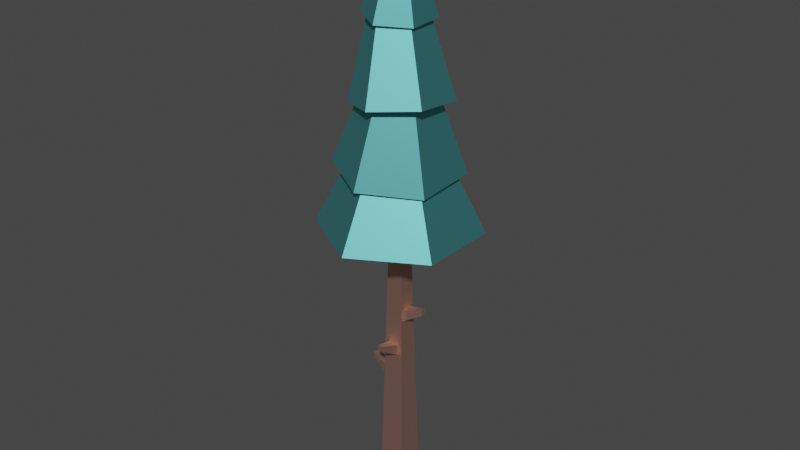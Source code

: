 # Source: pineTree_Tall_C.blend  (saved by Blender 3.4.6; exported with 4.5.12 LTS)
import bpy
from mathutils import Matrix  # noqa: F401  (used for matrix-valued properties, if any)

bpy.ops.wm.read_factory_settings(use_empty=True)
scene = bpy.context.scene
scene.name = 'Scene'

# ---- collections
col_collection = bpy.data.collections.new('Collection'); scene.collection.children.link(col_collection)

# ---- materials (node trees are filled in below, after node groups)
mat_leafsdark_032 = bpy.data.materials.new('leafsDark.032')
mat_leafsdark_032.use_transparent_shadow = False
mat_leafsdark_032.diffuse_color = (0.1686, 0.651, 0.6667, 1.0)
mat_leafsdark_032.roughness = 0.5528
mat_leafsdark_032.specular_intensity = 1.0
mat_leafsdark_032.metallic = 1.0
mat_woodbarkdark_027 = bpy.data.materials.new('woodBarkDark.027')
mat_woodbarkdark_027.use_transparent_shadow = False
mat_woodbarkdark_027.diffuse_color = (0.8, 0.4627, 0.3686, 1.0)
mat_woodbarkdark_027.roughness = 0.5528
mat_woodbarkdark_027.specular_intensity = 1.0
mat_woodbarkdark_027.metallic = 1.0

# ---- material node trees
mat_leafsdark_032.use_nodes = True; mat_leafsdark_032.node_tree.nodes.clear()
_N = mat_leafsdark_032.node_tree.nodes; _L = mat_leafsdark_032.node_tree.links
n0 = _N.new('ShaderNodeBsdfPrincipled'); n0.name = 'Principled BSDF'; n0.location = (10, 300)
n0.distribution = 'GGX'
n0.subsurface_method = 'RANDOM_WALK_SKIN'
n0.inputs[0].default_value = (0.1686, 0.651, 0.6667, 1.0)
n0.inputs[1].default_value = 1.0
n0.inputs[2].default_value = 0.5528
n0.inputs[3].default_value = 1.45
n0.inputs[13].default_value = 1.0
n0.inputs[27].default_value = (0.0, 0.0, 0.0, 1.0)
n0.inputs[28].default_value = 1.0
n1 = _N.new('ShaderNodeOutputMaterial'); n1.name = 'Material Output'; n1.location = (300, 300)
n2 = _N.new('ShaderNodeNormalMap'); n2.name = 'Normal Map'; n2.location = (-300, -300)
n2.label = 'Normal/Map'
_L.new(n0.outputs[0], n1.inputs[0])
_L.new(n2.outputs[0], n0.inputs[5])
n1.is_active_output = True
mat_woodbarkdark_027.use_nodes = True; mat_woodbarkdark_027.node_tree.nodes.clear()
_N = mat_woodbarkdark_027.node_tree.nodes; _L = mat_woodbarkdark_027.node_tree.links
n0 = _N.new('ShaderNodeBsdfPrincipled'); n0.name = 'Principled BSDF'; n0.location = (10, 300)
n0.distribution = 'GGX'
n0.subsurface_method = 'RANDOM_WALK_SKIN'
n0.inputs[0].default_value = (0.8, 0.4627, 0.3686, 1.0)
n0.inputs[1].default_value = 1.0
n0.inputs[2].default_value = 0.5528
n0.inputs[3].default_value = 1.45
n0.inputs[13].default_value = 1.0
n0.inputs[27].default_value = (0.0, 0.0, 0.0, 1.0)
n0.inputs[28].default_value = 1.0
n1 = _N.new('ShaderNodeOutputMaterial'); n1.name = 'Material Output'; n1.location = (300, 300)
n2 = _N.new('ShaderNodeNormalMap'); n2.name = 'Normal Map'; n2.location = (-300, -300)
n2.label = 'Normal/Map'
_L.new(n0.outputs[0], n1.inputs[0])
_L.new(n2.outputs[0], n0.inputs[5])
n1.is_active_output = True

# ---- world
world_world = bpy.data.worlds.new('World'); scene.world = world_world
world_world.use_nodes = True; world_world.node_tree.nodes.clear()
_N = world_world.node_tree.nodes; _L = world_world.node_tree.links
n0 = _N.new('ShaderNodeOutputWorld'); n0.name = 'World Output'; n0.location = (300, 300)
n1 = _N.new('ShaderNodeBackground'); n1.name = 'Background'; n1.location = (10, 300)
n1.inputs[0].default_value = (0.05088, 0.05088, 0.05088, 1.0)
_L.new(n1.outputs[0], n0.inputs[0])
n0.is_active_output = True
world_world.color = (0.05088, 0.05088, 0.05088)
world_world.use_sun_shadow = False
world_world.sun_shadow_jitter_overblur = 0.0

# ---- meshes
me_mesh_322 = bpy.data.meshes.new('Mesh.322')
me_mesh_322.from_pydata([(2.402, 10.34, 1.387), (2.402, 10.34, -1.387), (0.0, 10.34, 2.773), (0.245, 10.34, 0.245), (-0.245, 10.34, 0.245), (-2.402, 10.34, 1.387), (-0.245, 10.34, -0.245), (0.245, 10.34, -0.245), (0.0, 10.34, -2.773), (-2.402, 10.34, -1.387), (0.1454, 14.82, 1.761), (-0.1068, 17.24, 0.9357), (1.586, 14.94, 0.9133), (0.7941, 17.21, 0.4493), (-2.402, 10.34, -1.387), (0.0, 10.34, -2.773), (-1.444, 12.56, -0.8337), (-2.888e-14, 12.5, -1.697), (-1.296, 14.42, -0.7336), (-0.9234, 17.38, -0.5343), (-1.296, 14.56, 0.9372), (-0.9396, 17.33, 0.3945), (-1.952, 12.62, -1.14), (-1.229, 14.44, -0.6969), (-1.952, 12.48, 1.019), (-1.142, 14.56, 0.7312), (-0.0826, 12.26, 2.092), (-1.952, 12.48, 1.019), (0.06822, 14.77, 1.305), (-1.142, 14.56, 0.7312), (-1.296, 14.56, 0.9372), (-0.9396, 17.33, 0.3945), (0.1454, 14.82, 1.761), (-0.1068, 17.24, 0.9357), (0.1454, 14.55, -1.581), (1.586, 14.8, -0.7574), (-0.1345, 17.36, -1.011), (0.7441, 17.27, -0.5711), (-1.296, 14.42, -0.7336), (0.1454, 14.55, -1.581), (-0.9234, 17.38, -0.5343), (-0.1345, 17.36, -1.011), (1.786, 12.18, 1.004), (-0.0826, 12.26, 2.092), (1.116, 14.86, 0.6596), (0.06822, 14.77, 1.305), (1.786, 12.32, -1.155), (1.161, 14.76, -0.5838), (-0.0826, 12.54, -2.228), (0.04396, 14.55, -1.359), (0.0, 10.34, 2.773), (-2.402, 10.34, 1.387), (0.0, 12.27, 1.811), (-1.49, 12.45, 0.8605), (1.586, 14.8, -0.7574), (1.586, 14.94, 0.9133), (0.7441, 17.27, -0.5711), (0.7941, 17.21, 0.4493), (-2.402, 10.34, -1.387), (-1.444, 12.56, -0.8337), (-2.402, 10.34, 1.387), (-1.49, 12.45, 0.8605), (2.402, 10.34, 1.387), (0.0, 10.34, 2.773), (1.599, 12.2, 0.9229), (0.0, 12.27, 1.811), (1.786, 12.32, -1.155), (1.599, 12.2, 0.9229), (1.786, 12.18, 1.004), (-0.0826, 12.26, 2.092), (0.0, 12.27, 1.811), (-1.49, 12.45, 0.8605), (-1.952, 12.48, 1.019), (1.545, 12.32, -0.8922), (-0.0826, 12.54, -2.228), (-2.888e-14, 12.5, -1.697), (-1.444, 12.56, -0.8337), (-1.952, 12.62, -1.14), (1.586, 14.8, -0.7574), (1.116, 14.86, 0.6596), (1.586, 14.94, 0.9133), (0.1454, 14.82, 1.761), (1.161, 14.76, -0.5838), (0.06822, 14.77, 1.305), (-1.296, 14.56, 0.9372), (-1.142, 14.56, 0.7312), (-1.229, 14.44, -0.6969), (0.1454, 14.55, -1.581), (0.04396, 14.55, -1.359), (-1.296, 14.42, -0.7336), (1.786, 12.32, -1.155), (1.786, 12.18, 1.004), (1.161, 14.76, -0.5838), (1.116, 14.86, 0.6596), (0.0, 10.34, -2.773), (2.402, 10.34, -1.387), (-2.888e-14, 12.5, -1.697), (1.545, 12.32, -0.8922), (-0.0826, 12.54, -2.228), (0.04396, 14.55, -1.359), (-1.952, 12.62, -1.14), (-1.229, 14.44, -0.6969), (0.9453, 17.26, -0.6779), (0.7941, 17.21, 0.4493), (0.9453, 17.2, 0.5182), (-0.09014, 17.23, 1.119), (-0.1068, 17.24, 0.9357), (-1.126, 17.34, 0.5244), (-0.9396, 17.33, 0.3945), (0.7441, 17.27, -0.5711), (-0.09014, 17.37, -1.273), (-0.1345, 17.36, -1.011), (-1.126, 17.4, -0.6717), (-0.9234, 17.38, -0.5343), (2.402, 10.34, -1.387), (2.402, 10.34, 1.387), (1.545, 12.32, -0.8922), (1.599, 12.2, 0.9229), (0.9453, 17.2, 0.5182), (-0.09014, 17.23, 1.119), (0.09014, 20.75, 0.07676), (0.09014, 20.75, 0.07676), (0.9453, 17.26, -0.6779), (0.9453, 17.2, 0.5182), (-0.09014, 17.37, -1.273), (0.9453, 17.26, -0.6779), (0.09014, 20.75, 0.07676), (-1.126, 17.4, -0.6717), (-0.09014, 17.37, -1.273), (0.09014, 20.75, 0.07676), (-1.126, 17.4, -0.6717), (0.09014, 20.75, 0.07676), (-1.126, 17.34, 0.5244), (-0.09014, 17.23, 1.119), (-1.126, 17.34, 0.5244), (0.09014, 20.75, 0.07676), (0.4637, 1.0, -0.4637), (-0.1949, 8.886, -0.279), (-0.4637, 1.0, -0.4637), (-0.245, 10.34, -0.245), (-0.1949, 9.286, -0.2696), (0.2051, 9.286, -0.2696), (0.2051, 8.886, -0.279), (0.245, 10.34, -0.245), (-0.245, 10.34, -0.245), (-0.382, 4.487, -0.1716), (-0.4637, 1.0, -0.4637), (-0.4637, 1.0, 0.4637), (-0.382, 4.487, 0.2284), (-0.3727, 4.887, 0.2284), (-0.245, 10.34, 0.245), (-0.3727, 4.887, -0.1716), (-0.4637, 1.0, 0.4637), (0.2179, 5.66, 0.3546), (0.4637, 1.0, 0.4637), (0.245, 10.34, 0.245), (0.2179, 6.059, 0.3452), (-0.1821, 6.059, 0.3452), (-0.1821, 5.66, 0.3546), (-0.245, 10.34, 0.245), (0.245, 10.34, -0.245), (0.3144, 7.375, -0.1851), (0.245, 10.34, 0.245), (0.3144, 7.375, 0.2149), (0.3237, 6.975, 0.2149), (0.3237, 6.975, -0.1851), (0.4637, 1.0, -0.4637), (0.4637, 1.0, 0.4637), (0.6956, 0.0, 0.6956), (0.6956, 0.0, -0.6956), (-0.6956, 0.0, 0.6956), (-0.6956, 0.0, -0.6956), (-0.6956, 0.0, -0.6956), (-0.4637, 1.0, -0.4637), (-0.6956, 0.0, 0.6956), (-0.4637, 1.0, 0.4637), (-0.6956, 0.0, -0.6956), (0.6956, 0.0, -0.6956), (-0.4637, 1.0, -0.4637), (0.4637, 1.0, -0.4637), (0.6956, 0.0, 0.6956), (-0.6956, 0.0, 0.6956), (0.4637, 1.0, 0.4637), (-0.4637, 1.0, 0.4637), (0.6956, 0.0, -0.6956), (0.6956, 0.0, 0.6956), (0.4637, 1.0, -0.4637), (0.4637, 1.0, 0.4637), (0.2179, 6.059, 0.3452), (0.1179, 6.276, 1.04), (-0.1821, 6.059, 0.3452), (-0.08206, 6.276, 1.04), (-0.1821, 6.059, 0.3452), (-0.08206, 6.276, 1.04), (-0.1821, 5.66, 0.3546), (-0.08206, 6.076, 1.045), (0.2179, 6.059, 0.3452), (0.2179, 5.66, 0.3546), (0.1179, 6.276, 1.04), (0.1179, 6.076, 1.045), (0.1179, 6.076, 1.045), (-0.08206, 6.076, 1.045), (0.1179, 6.276, 1.04), (-0.08206, 6.276, 1.04), (0.2179, 5.66, 0.3546), (-0.1821, 5.66, 0.3546), (0.1179, 6.076, 1.045), (-0.08206, 6.076, 1.045), (1.014, 7.392, 0.1149), (1.014, 7.392, -0.08514), (0.3237, 6.975, 0.2149), (0.3237, 6.975, -0.1851), (1.01, 7.592, -0.08514), (1.014, 7.392, -0.08514), (1.01, 7.592, 0.1149), (1.014, 7.392, 0.1149), (1.01, 7.592, -0.08514), (1.01, 7.592, 0.1149), (0.3144, 7.375, -0.1851), (0.3144, 7.375, 0.2149), (0.3237, 6.975, 0.2149), (0.3144, 7.375, 0.2149), (1.014, 7.392, 0.1149), (1.01, 7.592, 0.1149), (0.3237, 6.975, -0.1851), (1.014, 7.392, -0.08514), (0.3144, 7.375, -0.1851), (1.01, 7.592, -0.08514), (-1.072, 4.903, -0.07158), (-1.068, 5.103, -0.07158), (-1.072, 4.903, 0.1284), (-1.068, 5.103, 0.1284), (-0.382, 4.487, -0.1716), (-0.3727, 4.887, -0.1716), (-1.072, 4.903, -0.07158), (-1.068, 5.103, -0.07158), (-0.3727, 4.887, -0.1716), (-0.3727, 4.887, 0.2284), (-1.068, 5.103, -0.07158), (-1.068, 5.103, 0.1284), (-0.382, 4.487, 0.2284), (-0.382, 4.487, -0.1716), (-1.072, 4.903, 0.1284), (-1.072, 4.903, -0.07158), (-0.382, 4.487, 0.2284), (-1.072, 4.903, 0.1284), (-0.3727, 4.887, 0.2284), (-1.068, 5.103, 0.1284), (0.2051, 9.286, -0.2696), (-0.1949, 9.286, -0.2696), (0.1051, 9.502, -0.9648), (-0.09489, 9.502, -0.9648), (-0.09489, 9.302, -0.9694), (-0.09489, 9.502, -0.9648), (-0.1949, 8.886, -0.279), (-0.1949, 9.286, -0.2696), (0.2051, 8.886, -0.279), (0.1051, 9.302, -0.9694), (-0.1949, 8.886, -0.279), (-0.09489, 9.302, -0.9694), (-0.09489, 9.302, -0.9694), (0.1051, 9.302, -0.9694), (-0.09489, 9.502, -0.9648), (0.1051, 9.502, -0.9648), (0.1051, 9.302, -0.9694), (0.2051, 8.886, -0.279), (0.1051, 9.502, -0.9648), (0.2051, 9.286, -0.2696)], [], [(0, 2, 1), (3, 1, 2), (4, 3, 2), (5, 4, 2), (6, 4, 5), (3, 7, 1), (8, 1, 7), (6, 8, 7), (9, 8, 6), (5, 9, 6), (10, 12, 11), (13, 11, 12), (14, 16, 15), (17, 15, 16), (18, 20, 19), (21, 19, 20), (22, 24, 23), (25, 23, 24), (26, 28, 27), (29, 27, 28), (30, 32, 31), (33, 31, 32), (34, 36, 35), (37, 35, 36), (38, 40, 39), (41, 39, 40), (42, 44, 43), (45, 43, 44), (46, 48, 47), (49, 47, 48), (50, 52, 51), (53, 51, 52), (54, 56, 55), (57, 55, 56), (58, 60, 59), (61, 59, 60), (62, 64, 63), (65, 63, 64), (66, 68, 67), (69, 67, 68), (70, 67, 69), (71, 70, 69), (72, 71, 69), (67, 73, 66), (74, 66, 73), (75, 74, 73), (76, 74, 75), (77, 74, 76), (71, 77, 76), (72, 77, 71), (78, 80, 79), (81, 79, 80), (82, 78, 79), (83, 79, 81), (84, 83, 81), (85, 83, 84), (86, 85, 84), (78, 82, 87), (88, 87, 82), (89, 87, 88), (86, 89, 88), (84, 89, 86), (90, 92, 91), (93, 91, 92), (94, 96, 95), (97, 95, 96), (98, 100, 99), (101, 99, 100), (102, 104, 103), (105, 103, 104), (106, 103, 105), (107, 106, 105), (108, 106, 107), (103, 109, 102), (110, 102, 109), (111, 110, 109), (112, 110, 111), (107, 112, 108), (113, 112, 111), (108, 112, 113), (114, 116, 115), (117, 115, 116), (118, 120, 119), (121, 123, 122), (124, 126, 125), (127, 129, 128), (130, 132, 131), (133, 135, 134), (136, 138, 137), (139, 137, 138), (140, 137, 139), (141, 140, 139), (137, 142, 136), (143, 136, 142), (141, 143, 142), (139, 143, 141), (144, 146, 145), (147, 145, 146), (148, 145, 147), (149, 148, 147), (150, 149, 147), (150, 144, 151), (145, 151, 144), (149, 150, 151), (152, 154, 153), (155, 153, 154), (156, 153, 155), (157, 156, 155), (153, 158, 152), (159, 152, 158), (157, 159, 158), (155, 159, 157), (160, 162, 161), (163, 161, 162), (164, 163, 162), (161, 165, 160), (160, 165, 166), (167, 166, 165), (164, 167, 165), (162, 167, 164), (168, 170, 169), (171, 169, 170), (172, 174, 173), (175, 173, 174), (176, 178, 177), (179, 177, 178), (180, 182, 181), (183, 181, 182), (184, 186, 185), (187, 185, 186), (188, 190, 189), (191, 189, 190), (192, 194, 193), (195, 193, 194), (196, 198, 197), (199, 197, 198), (200, 202, 201), (203, 201, 202), (204, 206, 205), (207, 205, 206), (208, 210, 209), (211, 209, 210), (212, 214, 213), (215, 213, 214), (216, 218, 217), (219, 217, 218), (220, 222, 221), (223, 221, 222), (224, 226, 225), (227, 225, 226), (228, 230, 229), (231, 229, 230), (232, 234, 233), (235, 233, 234), (236, 238, 237), (239, 237, 238), (240, 242, 241), (243, 241, 242), (244, 246, 245), (247, 245, 246), (248, 250, 249), (251, 249, 250), (252, 254, 253), (255, 253, 254), (256, 258, 257), (259, 257, 258), (260, 262, 261), (263, 261, 262), (264, 266, 265), (267, 265, 266)])
me_mesh_322.polygons.foreach_set('use_smooth', [True] * 170)
me_mesh_322.polygons.foreach_set('material_index', [0, 0, 0, 0, 0, 0, 0, 0, 0, 0, 0, 0, 0, 0, 0, 0, 0, 0, 0, 0, 0, 0, 0, 0, 0, 0, 0, 0, 0, 0, 0, 0, 0, 0, 0, 0, 0, 0, 0, 0, 0, 0, 0, 0, 0, 0, 0, 0, 0, 0, 0, 0, 0, 0, 0, 0, 0, 0, 0, 0, 0, 0, 0, 0, 0, 0, 0, 0, 0, 0, 0, 0, 0, 0, 0, 0, 0, 0, 0, 0, 0, 0, 0, 0, 0, 0, 0, 0, 1, 1, 1, 1, 1, 1, 1, 1, 1, 1, 1, 1, 1, 1, 1, 1, 1, 1, 1, 1, 1, 1, 1, 1, 1, 1, 1, 1, 1, 1, 1, 1, 1, 1, 1, 1, 1, 1, 1, 1, 1, 1, 1, 1, 1, 1, 1, 1, 1, 1, 1, 1, 1, 1, 1, 1, 1, 1, 1, 1, 1, 1, 1, 1, 1, 1, 1, 1, 1, 1, 1, 1, 1, 1, 1, 1, 1, 1, 1, 1, 1, 1])
_uv = me_mesh_322.uv_layers.new(name='map1')
_uv.uv.foreach_set('vector', [9.456, 5.46, 0.0, 10.92, 9.456, -5.46, 0.9648, 0.9648, 9.456, -5.46, 0.0, 10.92, -0.9648, 0.9648, 0.9648, 0.9648, 0.0, 10.92, -9.456, 5.46, -0.9648, 0.9648, 0.0, 10.92, -0.9648, -0.9648, -0.9648, 0.9648, -9.456, 5.46, 0.9648, 0.9648, 0.9648, -0.9648, 9.456, -5.46, 0.0, -10.92, 9.456, -5.46, 0.9648, -0.9648, -0.9648, -0.9648, 0.0, -10.92, 0.9648, -0.9648, -9.456, -5.46, 0.0, -10.92, -0.9648, -0.9648, -9.456, 5.46, -9.456, -5.46, -0.9648, -0.9648, -2.861, 53.02, 3.719, 53.52, -2.154, 63.12, 1.876, 62.98, -2.154, 63.12, 3.719, 53.52, 5.46, 33.63, 3.282, 43.15, -5.46, 33.63, -3.34, 42.9, -5.46, 33.63, 3.282, 43.15, -2.835, 55.7, 3.742, 56.24, -2.066, 67.44, 1.591, 67.23, -2.066, 67.44, 3.742, 56.24, -4.686, 43.51, 3.815, 42.91, -2.867, 51.2, 2.762, 51.74, -2.867, 51.2, 3.815, 42.91, 3.588, 44.01, 2.655, 54.36, -4.891, 44.91, -2.614, 53.5, -4.891, 44.91, 2.655, 54.36, -2.388, 54.49, 4.142, 55.53, -2.324, 65.69, 1.586, 65.33, -2.324, 65.69, 4.142, 55.53, 2.39, 54.59, 2.322, 65.94, -4.14, 55.63, -1.546, 65.6, -4.14, 55.63, 2.322, 65.94, 2.888, 55.75, 2.035, 67.48, -3.693, 56.23, -1.595, 67.38, -3.693, 56.23, 2.035, 67.48, 4.03, 45.02, 2.455, 55.86, -4.482, 45.34, -2.391, 55.51, -4.482, 45.34, 2.455, 55.86, -3.58, 43.61, 4.898, 44.52, -2.675, 53.74, 2.673, 52.86, -2.675, 53.74, 4.898, 44.52, 5.46, 33.63, 3.566, 41.91, -5.46, 33.63, -3.388, 42.69, -5.46, 33.63, 3.566, 41.91, 2.806, 53.07, 2.165, 63.35, -3.77, 53.64, -1.856, 63.09, -3.77, 53.64, 2.165, 63.35, -5.46, 33.63, 5.46, 33.63, -3.282, 43.15, 3.388, 42.69, -3.282, 43.15, 5.46, 33.63, 5.46, 33.63, 3.633, 41.62, -5.46, 33.63, -3.566, 41.91, -5.46, 33.63, 3.633, 41.62, -7.982, 2.465, -1.417, -2.968, -1.195, -2.189, 6.565, 0.007841, -1.195, -2.189, -1.417, -2.968, 5.506, 0.4608, -1.195, -2.189, 6.565, 0.007841, 6.345, 7.407, 5.506, 0.4608, 6.565, 0.007841, 7.982, 8.416, 6.345, 7.407, 6.565, 0.007841, -1.195, -2.189, -6.578, 2.54, -7.982, 2.465, -6.565, 10.87, -7.982, 2.465, -6.578, 2.54, -5.157, 9.285, -6.565, 10.87, -6.578, 2.54, 1.079, 11.53, -6.565, 10.87, -5.157, 9.285, 1.417, 13.85, -6.565, 10.87, 1.079, 11.53, 6.345, 7.407, 1.417, 13.85, 1.079, 11.53, 7.982, 8.416, 1.417, 13.85, 6.345, 7.407, 5.82, 12.65, 0.2244, 16.15, 0.1016, 14.03, -5.596, 13.04, 0.1016, 14.03, 0.2244, 16.15, 4.358, 11.58, 5.82, 12.65, 0.1016, 14.03, -4.231, 11.83, 0.1016, 14.03, -5.596, 13.04, -5.82, 6.435, -4.231, 11.83, -5.596, 13.04, -4.813, 6.523, -4.231, 11.83, -5.82, 6.435, -0.2097, 3.238, -4.813, 6.523, -5.82, 6.435, 5.82, 12.65, 4.358, 11.58, 5.596, 6.045, 4.644, 6.165, 5.596, 6.045, 4.358, 11.58, -0.2244, 2.935, 5.596, 6.045, 4.644, 6.165, -0.2097, 3.238, -0.2244, 2.935, 4.644, 6.165, -5.82, 6.435, -0.2244, 2.935, -0.2097, 3.238, 4.665, 45.33, 2.374, 55.24, -3.837, 44.76, -2.523, 55.63, -3.837, 44.76, 2.374, 55.24, 5.46, 33.63, 3.34, 42.9, -5.46, 33.63, -3.512, 42.15, -5.46, 33.63, 3.34, 42.9, -4.016, 42.78, 4.496, 43.11, -2.774, 51.32, 2.873, 50.84, -2.774, 51.32, 4.496, 43.11, -4.445, 4.932, -0.8595, 1.867, -0.6801, 2.498, 3.585, 3.442, -0.6801, 2.498, -0.8595, 1.867, 3.077, 3.963, -0.6801, 2.498, 3.585, 3.442, 4.445, 8.082, 3.077, 3.963, 3.585, 3.442, 3.581, 7.856, 3.077, 3.963, 4.445, 8.082, -0.6801, 2.498, -3.611, 5.264, -4.445, 4.932, -3.585, 9.573, -4.445, 4.932, -3.611, 5.264, -2.688, 9.036, -3.585, 9.573, -3.611, 5.264, 0.8595, 11.15, -3.585, 9.573, -2.688, 9.036, 4.445, 8.082, 0.8595, 11.15, 3.581, 7.856, 0.7553, 10.19, 0.8595, 11.15, -2.688, 9.036, 3.581, 7.856, 0.8595, 11.15, 0.7553, 10.19, 5.46, 33.63, 3.512, 42.15, -5.46, 33.63, -3.633, 41.62, -5.46, 33.63, 3.512, 42.15, 2.169, 65.18, 0.1522, 79.55, -2.544, 65.32, -0.2972, 79.34, -1.988, 64.92, 2.721, 65.2, 2.917, 64.05, -0.4604, 78.02, -1.782, 63.62, 2.554, 62.63, -0.16, 76.71, -2.159, 62.48, -2.736, 63.03, 1.973, 62.75, 0.3095, 77.04, 1.788, 64.14, 0.456, 78.57, -2.912, 64.57, -1.826, 3.893, 1.826, 3.893, 0.7673, 34.95, 0.9648, 40.66, 0.7673, 34.95, 1.826, 3.893, 0.7673, 36.52, 0.7673, 34.95, 0.9648, 40.66, -0.8075, 36.52, 0.7673, 36.52, 0.9648, 40.66, 0.7673, 34.95, -0.8075, 34.95, -1.826, 3.893, -0.9648, 40.66, -1.826, 3.893, -0.8075, 34.95, -0.8075, 36.52, -0.9648, 40.66, -0.8075, 34.95, 0.9648, 40.66, -0.9648, 40.66, -0.8075, 36.52, -0.9648, 40.66, -1.826, 3.893, -0.6755, 17.62, 1.826, 3.893, -0.6755, 17.62, -1.826, 3.893, 0.8993, 17.62, -0.6755, 17.62, 1.826, 3.893, 0.8993, 19.2, 0.8993, 17.62, 1.826, 3.893, 0.9648, 40.66, 0.8993, 19.2, 1.826, 3.893, 0.9648, 40.66, -0.9648, 40.66, -0.6755, 19.2, -0.6755, 17.62, -0.6755, 19.2, -0.9648, 40.66, 0.8993, 19.2, 0.9648, 40.66, -0.6755, 19.2, -1.826, 3.893, 1.826, 3.893, 0.858, 22.24, 0.9648, 40.66, 0.858, 22.24, 1.826, 3.893, 0.858, 23.82, 0.858, 22.24, 0.9648, 40.66, -0.7168, 23.82, 0.858, 23.82, 0.9648, 40.66, 0.858, 22.24, -0.7168, 22.24, -1.826, 3.893, -0.9648, 40.66, -1.826, 3.893, -0.7168, 22.24, -0.7168, 23.82, -0.9648, 40.66, -0.7168, 22.24, 0.9648, 40.66, -0.9648, 40.66, -0.7168, 23.82, 0.9648, 40.66, -0.9648, 40.66, 0.7289, 29.0, -0.8459, 29.0, 0.7289, 29.0, -0.9648, 40.66, -0.8459, 27.42, -0.8459, 29.0, -0.9648, 40.66, 0.7289, 29.0, 0.7289, 27.42, 0.9648, 40.66, 0.9648, 40.66, 0.7289, 27.42, 1.826, 3.893, -1.826, 3.893, 1.826, 3.893, 0.7289, 27.42, -0.8459, 27.42, -1.826, 3.893, 0.7289, 27.42, -0.9648, 40.66, -1.826, 3.893, -0.8459, 27.42, 2.738, 2.738, -2.738, 2.738, 2.738, -2.738, -2.738, -2.738, 2.738, -2.738, -2.738, 2.738, -2.738, -0.6185, 2.738, -0.6185, -1.826, 3.423, 1.826, 3.423, -1.826, 3.423, 2.738, -0.6185, 2.738, -0.6185, 1.826, 3.423, -2.738, -0.6185, -1.826, 3.423, -2.738, -0.6185, 1.826, 3.423, 2.738, -0.6185, 1.826, 3.423, -2.738, -0.6185, -1.826, 3.423, -2.738, -0.6185, 1.826, 3.423, 2.738, -0.6185, 1.826, 3.423, -2.738, -0.6185, -1.826, 3.423, -2.738, -0.6185, 1.826, 3.423, -0.858, 8.387, 0.7168, 8.387, -0.4643, 11.25, 0.3231, 11.25, -0.4643, 11.25, 0.7168, 8.387, 1.244, 23.85, 1.281, 22.28, 4.009, 24.7, 4.027, 23.92, 4.009, 24.7, 1.281, 22.28, -1.224, 23.85, -3.989, 24.7, -1.261, 22.28, -4.007, 23.92, -1.261, 22.28, -3.989, 24.7, 0.4643, 23.82, 0.4643, 24.61, -0.3231, 23.82, -0.3231, 24.61, -0.3231, 23.82, 0.4643, 24.61, 0.858, 12.7, 0.4643, 15.87, -0.7168, 12.7, -0.3231, 15.87, -0.7168, 12.7, 0.4643, 15.87, -0.4522, 18.45, -0.8459, 15.27, 0.3352, 18.45, 0.7289, 15.27, 0.3352, 18.45, -0.8459, 15.27, 0.3352, 29.79, -0.4522, 29.79, 0.3352, 29.0, -0.4522, 29.0, 0.3352, 29.0, -0.4522, 29.79, -0.3352, 12.68, -0.7289, 9.81, 0.4522, 12.68, 0.8459, 9.81, 0.4522, 12.68, -0.7289, 9.81, 1.142, 27.46, 3.889, 29.1, 1.106, 29.03, 3.871, 29.88, 1.106, 29.03, 3.889, 29.1, -1.159, 27.46, -1.122, 29.03, -3.905, 29.1, -3.887, 29.89, -3.905, 29.1, -1.122, 29.03, -0.2818, 19.2, 0.5056, 19.2, -0.2818, 19.99, 0.5056, 19.99, -0.2818, 19.99, 0.5056, 19.2, 1.393, 17.66, 4.14, 19.3, 1.357, 19.24, 4.122, 20.09, 1.357, 19.24, 4.14, 19.3, 0.6755, 7.118, 0.2818, 9.984, -0.8993, 7.118, -0.5056, 9.984, -0.8993, 7.118, 0.2818, 9.984, 0.8993, 10.41, 0.5056, 13.58, -0.6755, 10.41, -0.2818, 13.58, -0.6755, 10.41, 0.5056, 13.58, -1.362, 17.66, -1.325, 19.24, -4.108, 19.3, -4.09, 20.09, -4.108, 19.3, -1.325, 19.24, 0.8075, 11.88, 0.4138, 14.74, -0.7673, 11.88, -0.3736, 14.74, -0.7673, 11.88, 0.4138, 14.74, -3.726, 36.62, -0.9789, 34.98, -3.707, 37.41, -0.9424, 36.56, -3.707, 37.41, -0.9789, 34.98, -0.8075, 19.0, 0.7673, 19.0, -0.4138, 22.18, 0.3736, 22.18, -0.4138, 22.18, 0.7673, 19.0, 0.3736, 36.52, 0.3736, 37.31, -0.4138, 36.52, -0.4138, 37.31, -0.4138, 36.52, 0.3736, 37.31, 3.72, 36.62, 3.702, 37.41, 0.9732, 34.98, 0.9367, 36.55, 0.9732, 34.98, 3.702, 37.41])
me_mesh_322.materials.append(mat_leafsdark_032)
me_mesh_322.materials.append(mat_woodbarkdark_027)
me_mesh_322.update()
me_mesh_322.normals_split_custom_set([tuple(v) for v in zip(*[iter([0.0, -1.0, 0.0, 0.0, -1.0, -7.55e-08, 0.0, -1.0, 0.0, 0.0, -1.0, 0.0, 0.0, -1.0, 0.0, 0.0, -1.0, -7.55e-08, 0.0, -1.0, -4.167e-08, 0.0, -1.0, 0.0, 0.0, -1.0, -7.55e-08, 0.0, -1.0, -8.025e-08, 0.0, -1.0, -4.167e-08, 0.0, -1.0, -7.55e-08, 0.0, -1.0, 4.167e-08, 0.0, -1.0, -4.167e-08, 0.0, -1.0, -8.025e-08, 0.0, -1.0, 0.0, 0.0, -1.0, 0.0, 0.0, -1.0, 0.0, 0.0, -1.0, 7.55e-08, 0.0, -1.0, 0.0, 0.0, -1.0, 0.0, 0.0, -1.0, 4.167e-08, 0.0, -1.0, 7.55e-08, 0.0, -1.0, 0.0, 0.0, -1.0, 8.025e-08, 0.0, -1.0, 7.55e-08, 0.0, -1.0, 4.167e-08, 0.0, -1.0, -8.025e-08, 0.0, -1.0, 8.025e-08, 0.0, -1.0, 4.167e-08, 0.458, 0.3287, 0.826, 0.458, 0.3287, 0.826, 0.458, 0.3287, 0.826, 0.458, 0.3287, 0.826, 0.458, 0.3287, 0.826, 0.458, 0.3287, 0.826, -0.4592, 0.3958, -0.7953, -0.4592, 0.3958, -0.7953, -0.4592, 0.3958, -0.7953, -0.4592, 0.3958, -0.7953, -0.4592, 0.3958, -0.7953, -0.4592, 0.3958, -0.7953, -0.992, 0.1255, -0.01026, -0.992, 0.1255, -0.01026, -0.992, 0.1255, -0.01026, -0.992, 0.1255, -0.01026, -0.992, 0.1255, -0.01026, -0.992, 0.1255, -0.01026, -0.931, 0.3642, 0.02394, -0.931, 0.3642, 0.02394, -0.931, 0.3642, 0.02394, -0.931, 0.3642, 0.02394, -0.931, 0.3642, 0.02394, -0.931, 0.3642, 0.02394, -0.4502, 0.291, 0.8442, -0.4502, 0.291, 0.8442, -0.4502, 0.291, 0.8442, -0.4502, 0.291, 0.8442, -0.4502, 0.291, 0.8442, -0.4502, 0.291, 0.8442, -0.5135, 0.2281, 0.8272, -0.5135, 0.2281, 0.8272, -0.5135, 0.2281, 0.8272, -0.5135, 0.2281, 0.8272, -0.5135, 0.2281, 0.8272, -0.5135, 0.2281, 0.8272, 0.454, 0.2201, -0.8634, 0.454, 0.2201, -0.8634, 0.454, 0.2201, -0.8634, 0.454, 0.2201, -0.8634, 0.454, 0.2201, -0.8634, 0.454, 0.2201, -0.8634, -0.5107, 0.1216, -0.8511, -0.5107, 0.1216, -0.8511, -0.5107, 0.1216, -0.8511, -0.5107, 0.1216, -0.8511, -0.5107, 0.1216, -0.8511, -0.5107, 0.1216, -0.8511, 0.4964, 0.2319, 0.8366, 0.4964, 0.2319, 0.8366, 0.4964, 0.2319, 0.8366, 0.4964, 0.2319, 0.8366, 0.4964, 0.2319, 0.8366, 0.4964, 0.2319, 0.8366, 0.4998, 0.3168, -0.8061, 0.4998, 0.3168, -0.8061, 0.4998, 0.3168, -0.8061, 0.4998, 0.3168, -0.8061, 0.4998, 0.3168, -0.8061, 0.4998, 0.3168, -0.8061, -0.4592, 0.3958, 0.7953, -0.4592, 0.3958, 0.7953, -0.4592, 0.3958, 0.7953, -0.4592, 0.3958, 0.7953, -0.4592, 0.3958, 0.7953, -0.4592, 0.3958, 0.7953, 0.9455, 0.3246, -0.02653, 0.9455, 0.3246, -0.02653, 0.9455, 0.3246, -0.02653, 0.9455, 0.3246, -0.02653, 0.9455, 0.3246, -0.02653, 0.9455, 0.3246, -0.02653, -0.9183, 0.3958, 0.0, -0.9183, 0.3958, 0.0, -0.9183, 0.3958, 0.0, -0.9183, 0.3958, 0.0, -0.9183, 0.3958, 0.0, -0.9183, 0.3958, 0.0, 0.4592, 0.3958, 0.7953, 0.4592, 0.3958, 0.7953, 0.4592, 0.3958, 0.7953, 0.4592, 0.3958, 0.7953, 0.4592, 0.3958, 0.7953, 0.4592, 0.3958, 0.7953, -0.07941, -0.9947, -0.0654, -0.07938, -0.9947, -0.06536, -0.07939, -0.9947, -0.06536, -0.07943, -0.9947, -0.06537, -0.07939, -0.9947, -0.06536, -0.07938, -0.9947, -0.06536, -0.07942, -0.9947, -0.06537, -0.07939, -0.9947, -0.06536, -0.07943, -0.9947, -0.06537, -0.07942, -0.9947, -0.06539, -0.07942, -0.9947, -0.06537, -0.07943, -0.9947, -0.06537, -0.07942, -0.9947, -0.06539, -0.07942, -0.9947, -0.06539, -0.07943, -0.9947, -0.06537, -0.07939, -0.9947, -0.06536, -0.07941, -0.9947, -0.06539, -0.07941, -0.9947, -0.0654, -0.07943, -0.9947, -0.06539, -0.07941, -0.9947, -0.0654, -0.07941, -0.9947, -0.06539, -0.07943, -0.9947, -0.06539, -0.07943, -0.9947, -0.06539, -0.07941, -0.9947, -0.06539, -0.07943, -0.9947, -0.06538, -0.07943, -0.9947, -0.06539, -0.07943, -0.9947, -0.06539, -0.07943, -0.9947, -0.06538, -0.07943, -0.9947, -0.06539, -0.07943, -0.9947, -0.06538, -0.07942, -0.9947, -0.06539, -0.07943, -0.9947, -0.06538, -0.07943, -0.9947, -0.06538, -0.07942, -0.9947, -0.06539, -0.07943, -0.9947, -0.06538, -0.07942, -0.9947, -0.06539, 0.1307, -0.9881, 0.08075, 0.1307, -0.9881, 0.08075, 0.1307, -0.9881, 0.08075, 0.1307, -0.9881, 0.08075, 0.1307, -0.9881, 0.08075, 0.1307, -0.9881, 0.08075, 0.1307, -0.9881, 0.08075, 0.1307, -0.9881, 0.08075, 0.1307, -0.9881, 0.08075, 0.1307, -0.9881, 0.08075, 0.1307, -0.9881, 0.08075, 0.1307, -0.9881, 0.08075, 0.1307, -0.9881, 0.08075, 0.1307, -0.9881, 0.08075, 0.1307, -0.9881, 0.08075, 0.1307, -0.9881, 0.08075, 0.1307, -0.9881, 0.08075, 0.1307, -0.9881, 0.08075, 0.1306, -0.9881, 0.0807, 0.1307, -0.9881, 0.08075, 0.1307, -0.9881, 0.08075, 0.1307, -0.9881, 0.08075, 0.1307, -0.9881, 0.08075, 0.1307, -0.9881, 0.08078, 0.1307, -0.9881, 0.0808, 0.1307, -0.9881, 0.08078, 0.1307, -0.9881, 0.08075, 0.1306, -0.9881, 0.08071, 0.1307, -0.9881, 0.08078, 0.1307, -0.9881, 0.0808, 0.1306, -0.9881, 0.0807, 0.1306, -0.9881, 0.08071, 0.1307, -0.9881, 0.0808, 0.1307, -0.9881, 0.08075, 0.1306, -0.9881, 0.08071, 0.1306, -0.9881, 0.0807, 0.9695, 0.2446, 0.01607, 0.9695, 0.2446, 0.01607, 0.9695, 0.2446, 0.01607, 0.9695, 0.2446, 0.01608, 0.9695, 0.2446, 0.01607, 0.9695, 0.2446, 0.01607, 0.4592, 0.3958, -0.7953, 0.4592, 0.3958, -0.7953, 0.4592, 0.3958, -0.7953, 0.4592, 0.3958, -0.7953, 0.4592, 0.3958, -0.7953, 0.4592, 0.3958, -0.7953, -0.4539, 0.3773, -0.8072, -0.4539, 0.3773, -0.8072, -0.4539, 0.3773, -0.8072, -0.4539, 0.3773, -0.8072, -0.4539, 0.3773, -0.8072, -0.4539, 0.3773, -0.8072, -0.06754, -0.9961, -0.05753, -0.06752, -0.9961, -0.05751, -0.06752, -0.9961, -0.05751, -0.06755, -0.9961, -0.05748, -0.06752, -0.9961, -0.05751, -0.06752, -0.9961, -0.05751, -0.06755, -0.9961, -0.05748, -0.06752, -0.9961, -0.05751, -0.06755, -0.9961, -0.05748, -0.06756, -0.9961, -0.05752, -0.06755, -0.9961, -0.05748, -0.06755, -0.9961, -0.05748, -0.06756, -0.9961, -0.05753, -0.06755, -0.9961, -0.05748, -0.06756, -0.9961, -0.05752, -0.06752, -0.9961, -0.05751, -0.06754, -0.9961, -0.05753, -0.06754, -0.9961, -0.05753, -0.06755, -0.9961, -0.05752, -0.06754, -0.9961, -0.05753, -0.06754, -0.9961, -0.05753, -0.06755, -0.9961, -0.05752, -0.06755, -0.9961, -0.05752, -0.06754, -0.9961, -0.05753, -0.06756, -0.9961, -0.05753, -0.06755, -0.9961, -0.05752, -0.06755, -0.9961, -0.05752, -0.06756, -0.9961, -0.05752, -0.06756, -0.9961, -0.05753, -0.06756, -0.9961, -0.05753, -0.06757, -0.9961, -0.05753, -0.06756, -0.9961, -0.05753, -0.06755, -0.9961, -0.05752, -0.06756, -0.9961, -0.05753, -0.06756, -0.9961, -0.05753, -0.06757, -0.9961, -0.05753, 0.9183, 0.3958, 0.0, 0.9183, 0.3958, 0.0, 0.9183, 0.3958, 0.0, 0.9183, 0.3958, 0.0, 0.9183, 0.3958, 0.0, 0.9183, 0.3958, 0.0, 0.4952, 0.2231, 0.8397, 0.4952, 0.2231, 0.8397, 0.4952, 0.2231, 0.8397, 0.9719, 0.2352, 0.01358, 0.9719, 0.2352, 0.01358, 0.9719, 0.2352, 0.01358, 0.498, 0.2981, -0.8143, 0.498, 0.2981, -0.8143, 0.498, 0.2981, -0.8143, -0.4614, 0.3496, -0.8154, -0.4614, 0.3496, -0.8154, -0.4614, 0.3496, -0.8154, -0.9412, 0.3372, 0.01947, -0.9412, 0.3372, 0.01947, -0.9412, 0.3372, 0.01947, -0.4583, 0.2736, 0.8456, -0.4583, 0.2736, 0.8456, -0.4583, 0.2736, 0.8456, -8.364e-09, 0.02342, -0.9997, 8.353e-09, 0.02342, -0.9997, 7.264e-07, 0.02342, -0.9997, -2.937e-08, 0.02342, -0.9997, 7.264e-07, 0.02342, -0.9997, 8.353e-09, 0.02342, -0.9997, -5.851e-06, 0.02342, -0.9997, 7.264e-07, 0.02342, -0.9997, -2.937e-08, 0.02342, -0.9997, 7.371e-06, 0.02342, -0.9997, -5.851e-06, 0.02342, -0.9997, -2.937e-08, 0.02342, -0.9997, 7.264e-07, 0.02342, -0.9997, -8.384e-07, 0.02342, -0.9997, -8.364e-09, 0.02342, -0.9997, 2.941e-08, 0.02342, -0.9997, -8.364e-09, 0.02342, -0.9997, -8.384e-07, 0.02342, -0.9997, 7.371e-06, 0.02342, -0.9997, 2.941e-08, 0.02342, -0.9997, -8.384e-07, 0.02342, -0.9997, -2.937e-08, 0.02342, -0.9997, 2.941e-08, 0.02342, -0.9997, 7.371e-06, 0.02342, -0.9997, -0.9997, 0.02342, 2.124e-09, -0.9997, 0.02342, 7.661e-09, -0.9997, 0.02342, 1.166e-07, -0.9997, 0.02342, -1.059e-08, -0.9997, 0.02342, 1.166e-07, -0.9997, 0.02342, 7.661e-09, -0.9997, 0.02342, -1.239e-06, -0.9997, 0.02342, 1.166e-07, -0.9997, 0.02342, -1.059e-08, -0.9997, 0.02342, -8.217e-08, -0.9997, 0.02342, -1.239e-06, -0.9997, 0.02342, -1.059e-08, -0.9997, 0.02342, -1.469e-09, -0.9997, 0.02342, -8.217e-08, -0.9997, 0.02342, -1.059e-08, -0.9997, 0.02342, -1.469e-09, -0.9997, 0.02342, 2.124e-09, -0.9997, 0.02342, -2.693e-06, -0.9997, 0.02342, 1.166e-07, -0.9997, 0.02342, -2.693e-06, -0.9997, 0.02342, 2.124e-09, -0.9997, 0.02342, -8.217e-08, -0.9997, 0.02342, -1.469e-09, -0.9997, 0.02342, -2.693e-06, -3.533e-09, 0.02342, 0.9997, 3.534e-09, 0.02342, 0.9997, 4.098e-08, 0.02342, 0.9997, -1.678e-08, 0.02342, 0.9997, 4.098e-08, 0.02342, 0.9997, 3.534e-09, 0.02342, 0.9997, -4.389e-05, 0.02342, 0.9997, 4.098e-08, 0.02342, 0.9997, -1.678e-08, 0.02342, 0.9997, 1.884e-05, 0.02342, 0.9997, -4.389e-05, 0.02342, 0.9997, -1.678e-08, 0.02342, 0.9997, 4.098e-08, 0.02342, 0.9997, -1.526e-08, 0.02342, 0.9997, -3.533e-09, 0.02342, 0.9997, 1.874e-08, 0.02342, 0.9997, -3.533e-09, 0.02342, 0.9997, -1.526e-08, 0.02342, 0.9997, 1.884e-05, 0.02342, 0.9997, 1.874e-08, 0.02342, 0.9997, -1.526e-08, 0.02342, 0.9997, -1.678e-08, 0.02342, 0.9997, 1.874e-08, 0.02342, 0.9997, 1.884e-05, 0.02342, 0.9997, 0.9997, 0.02342, 2.382e-09, 0.9997, 0.02342, -2.382e-09, 0.9997, 0.02342, 0.0, 0.9997, 0.02342, 0.0, 0.9997, 0.02342, 0.0, 0.9997, 0.02342, -2.382e-09, 0.9997, 0.02342, -7.691e-08, 0.9997, 0.02342, 0.0, 0.9997, 0.02342, -2.382e-09, 0.9997, 0.02342, 0.0, 0.9997, 0.02342, 6.014e-08, 0.9997, 0.02342, 2.382e-09, 0.9997, 0.02342, 2.382e-09, 0.9997, 0.02342, 6.014e-08, 0.9997, 0.02342, 1.378e-09, 0.9997, 0.02342, -1.379e-09, 0.9997, 0.02342, 1.378e-09, 0.9997, 0.02342, 6.014e-08, 0.9997, 0.02342, -7.691e-08, 0.9997, 0.02342, -1.379e-09, 0.9997, 0.02342, 6.014e-08, 0.9997, 0.02342, -2.382e-09, 0.9997, 0.02342, -1.379e-09, 0.9997, 0.02342, -7.691e-08, 0.0, -1.0, 0.0, 0.0, -1.0, 0.0, 0.0, -1.0, 0.0, 0.0, -1.0, 0.0, 0.0, -1.0, 0.0, 0.0, -1.0, 0.0, -0.9742, 0.2259, 0.0, -0.9742, 0.2259, 0.0, -0.9742, 0.2259, 0.0, -0.9742, 0.2259, 0.0, -0.9742, 0.2259, 0.0, -0.9742, 0.2259, 0.0, 0.0, 0.2259, -0.9742, 0.0, 0.2259, -0.9742, 0.0, 0.2259, -0.9742, 0.0, 0.2259, -0.9742, 0.0, 0.2259, -0.9742, 0.0, 0.2259, -0.9742, 0.0, 0.2259, 0.9742, 0.0, 0.2259, 0.9742, 0.0, 0.2259, 0.9742, 0.0, 0.2259, 0.9742, 0.0, 0.2259, 0.9742, 0.0, 0.2259, 0.9742, 0.9742, 0.2259, 0.0, 0.9742, 0.2259, 0.0, 0.9742, 0.2259, 0.0, 0.9742, 0.2259, 0.0, 0.9742, 0.2259, 0.0, 0.9742, 0.2259, 0.0, 0.0, 0.9548, -0.2972, 0.0, 0.9548, -0.2972, 0.0, 0.9548, -0.2972, 0.0, 0.9548, -0.2972, 0.0, 0.9548, -0.2972, 0.0, 0.9548, -0.2972, -0.9899, 0.003312, 0.1414, -0.9899, 0.003312, 0.1414, -0.9899, 0.003312, 0.1414, -0.9899, 0.003312, 0.1414, -0.9899, 0.003312, 0.1414, -0.9899, 0.003312, 0.1414, 0.9899, 0.003312, 0.1414, 0.9899, 0.003312, 0.1414, 0.9899, 0.003312, 0.1414, 0.9899, 0.003312, 0.1414, 0.9899, 0.003312, 0.1414, 0.9899, 0.003312, 0.1414, 0.0, 0.02342, 0.9997, 0.0, 0.02342, 0.9997, 0.0, 0.02342, 0.9997, 0.0, 0.02342, 0.9997, 0.0, 0.02342, 0.9997, 0.0, 0.02342, 0.9997, 0.0, -0.8564, 0.5163, 0.0, -0.8564, 0.5163, 0.0, -0.8564, 0.5163, 0.0, -0.8564, 0.5163, 0.0, -0.8564, 0.5163, 0.0, -0.8564, 0.5163, 0.5163, -0.8564, 0.0, 0.5163, -0.8564, 0.0, 0.5163, -0.8564, 0.0, 0.5163, -0.8564, 0.0, 0.5163, -0.8564, 0.0, 0.5163, -0.8564, 0.0, 0.9997, 0.02341, 0.0, 0.9997, 0.02342, 0.0, 0.9997, 0.02342, 0.0, 0.9997, 0.02342, 0.0, 0.9997, 0.02342, 0.0, 0.9997, 0.02342, 0.0, -0.2972, 0.9548, 0.0, -0.2972, 0.9548, 0.0, -0.2972, 0.9548, 0.0, -0.2972, 0.9548, 0.0, -0.2972, 0.9548, 0.0, -0.2972, 0.9548, 0.0, 0.1414, 0.003312, 0.9899, 0.1414, 0.003311, 0.9899, 0.1414, 0.003312, 0.9899, 0.1414, 0.003311, 0.9899, 0.1414, 0.003312, 0.9899, 0.1414, 0.003311, 0.9899, 0.1414, 0.003312, -0.9899, 0.1414, 0.003312, -0.9899, 0.1414, 0.003311, -0.9899, 0.1414, 0.003311, -0.9899, 0.1414, 0.003311, -0.9899, 0.1414, 0.003312, -0.9899, -0.9997, 0.02342, 0.0, -0.9997, 0.02342, 0.0, -0.9997, 0.02342, 0.0, -0.9997, 0.02342, 0.0, -0.9997, 0.02342, 0.0, -0.9997, 0.02342, 0.0, -0.1414, 0.003312, -0.9899, -0.1414, 0.003312, -0.9899, -0.1414, 0.003312, -0.9899, -0.1414, 0.003312, -0.9899, -0.1414, 0.003312, -0.9899, -0.1414, 0.003312, -0.9899, 0.2972, 0.9548, 0.0, 0.2972, 0.9548, 0.0, 0.2972, 0.9548, 0.0, 0.2972, 0.9548, 0.0, 0.2972, 0.9548, 0.0, 0.2972, 0.9548, 0.0, -0.5163, -0.8564, 0.0, -0.5163, -0.8564, 0.0, -0.5163, -0.8564, 0.0, -0.5163, -0.8564, 0.0, -0.5163, -0.8564, 0.0, -0.5163, -0.8564, 0.0, -0.1414, 0.003312, 0.9899, -0.1414, 0.003312, 0.9899, -0.1414, 0.003312, 0.9899, -0.1414, 0.003312, 0.9899, -0.1414, 0.003312, 0.9899, -0.1414, 0.003312, 0.9899, 0.0, 0.9548, 0.2972, 0.0, 0.9548, 0.2972, 0.0, 0.9548, 0.2972, 0.0, 0.9548, 0.2972, 0.0, 0.9548, 0.2972, 0.0, 0.9548, 0.2972, -0.9899, 0.003311, -0.1414, -0.9899, 0.003312, -0.1414, -0.9899, 0.003311, -0.1414, -0.9899, 0.003312, -0.1414, -0.9899, 0.003311, -0.1414, -0.9899, 0.003312, -0.1414, 0.0, -0.8564, -0.5163, 0.0, -0.8564, -0.5163, 0.0, -0.8564, -0.5163, 0.0, -0.8564, -0.5163, 0.0, -0.8564, -0.5163, 0.0, -0.8564, -0.5163, 0.0, 0.02342, -0.9997, 0.0, 0.02342, -0.9997, 0.0, 0.02342, -0.9997, 0.0, 0.02342, -0.9997, 0.0, 0.02342, -0.9997, 0.0, 0.02342, -0.9997, 0.9899, 0.003311, -0.1414, 0.9899, 0.003312, -0.1414, 0.9899, 0.003312, -0.1414, 0.9899, 0.003312, -0.1414, 0.9899, 0.003312, -0.1414, 0.9899, 0.003312, -0.1414])] * 3)])

# ---- objects
ob_tree_pinetallc = bpy.data.objects.new('tree_pineTallC', me_mesh_322)

# ---- transforms, parenting, visibility, modifiers, constraints
ob_tree_pinetallc.location = (0.08959, 0.02024, 1.266)
ob_tree_pinetallc.rotation_euler = (1.571, -0.0, 0.0)
ob_tree_pinetallc.scale = (0.1, 0.1, 0.1)
ob_tree_pinetallc.color = (0.8, 0.8, 0.8, 1.0)

# ---- collection membership
col_collection.objects.link(ob_tree_pinetallc)

# ---- scene / render settings (as saved in the file)
scene.frame_start = 1; scene.frame_end = 250; scene.frame_set(1)
scene.render.engine = 'BLENDER_EEVEE_NEXT'
scene.cycles.sampling_pattern = 'TABULATED_SOBOL'
scene.cycles.use_light_tree = False
scene.view_settings.view_transform = 'Filmic'
bpy.context.view_layer.update()

# ---- added for rendering (the .blend has no active camera and no usable light): camera, sun
cam_auto = bpy.data.cameras.new('AutoCamera')
cam_auto.lens = 50.0
cam_auto.sensor_width = 36.0
cam_auto.clip_end = 1000.0
ob_auto_camera = bpy.data.objects.new('AutoCamera', cam_auto)
scene.collection.objects.link(ob_auto_camera)
ob_auto_camera.location = (2.12638, -2.4239, 3.93352)
ob_auto_camera.rotation_euler = (1.09748, -7.21219e-08, 0.694738)
scene.camera = ob_auto_camera
light_auto_sun = bpy.data.lights.new('AutoSun', 'SUN')
light_auto_sun.energy = 3.0
light_auto_sun.angle = 0.0523599
ob_auto_sun = bpy.data.objects.new('AutoSun', light_auto_sun)
scene.collection.objects.link(ob_auto_sun)
ob_auto_sun.rotation_euler = (0.872665, 0.174533, 0.523599)
bpy.context.view_layer.update()
